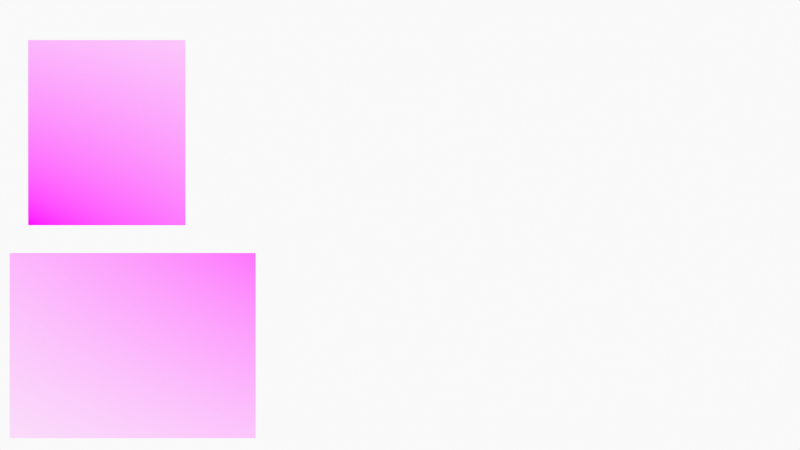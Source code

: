 # Source: CharacterSketchingFromReference.blend  (saved by Blender 3.1.7; exported with 4.5.12 LTS)
import bpy
from mathutils import Matrix  # noqa: F401  (used for matrix-valued properties, if any)

bpy.ops.wm.read_factory_settings(use_empty=True)
scene = bpy.context.scene
scene.name = 'Scene'

# ---- collections
col_collection = bpy.data.collections.new('Collection'); scene.collection.children.link(col_collection)
col_camera = bpy.data.collections.new('Camera'); scene.collection.children.link(col_camera)

# ---- images (referenced by path relative to the original .blend; pixels are not part of the script)
import os
ASSET_DIR = os.environ.get("B2B_ASSET_DIR", "")  # directory of the original .blend (textures are referenced by path, not embedded)
HERE = os.path.dirname(os.path.abspath(__file__))  # packed textures are extracted next to this script under _unpacked/

def load_image(name, relpath, width, height, colorspace="sRGB"):
    """Load a texture the original file referenced (path relative to the .blend, or extracted next to this script)."""
    p = next((c for c in (os.path.join(HERE, relpath), os.path.join(ASSET_DIR, relpath)) if relpath and os.path.exists(c)), "")
    if p:
        img = bpy.data.images.load(p, check_existing=True)
        img.name = name
    else:  # same state as the original file: an image datablock whose file is absent (Cycles renders it pink)
        img = bpy.data.images.new(name, width, height)
        img.source = "FILE"
        img.filepath = "//" + (relpath or name)
    img.colorspace_settings.name = colorspace
    return img
img_cheetara_by_blacksataguni_d55vkzo_jpg = load_image('cheetara_by_blacksataguni_d55vkzo.jpg', 'cheetara_by_blacksataguni_d55vkzo.jpg', 1024, 1024, 'sRGB')

# ---- materials (node trees are filled in below, after node groups)
mat_solid_stroke = bpy.data.materials.new('Solid Stroke')
mat_solid_stroke.use_transparent_shadow = False
mat_squares_stroke = bpy.data.materials.new('Squares Stroke')
mat_squares_stroke.use_transparent_shadow = False
mat_solid_fill = bpy.data.materials.new('Solid Fill')
mat_solid_fill.use_transparent_shadow = False
mat_dots_stroke = bpy.data.materials.new('Dots Stroke')
mat_dots_stroke.use_transparent_shadow = False
mat_cheetara_by_blacksataguni_d55vkzo = bpy.data.materials.new('cheetara_by_blacksataguni_d55vkzo')
mat_cheetara_by_blacksataguni_d55vkzo.surface_render_method = 'BLENDED'
mat_cheetara_by_blacksataguni_d55vkzo.blend_method = 'BLEND'
mat_cheetara_by_blacksataguni_d55vkzo.use_transparent_shadow = False

# ---- node groups
ng_iap_shadeless = bpy.data.node_groups.new('IAP_SHADELESS', 'ShaderNodeTree')
_s = ng_iap_shadeless.interface.new_socket(name='Shader', in_out='OUTPUT', socket_type='NodeSocketShader')
_s = ng_iap_shadeless.interface.new_socket(name='Color', in_out='INPUT', socket_type='NodeSocketColor')
_N = ng_iap_shadeless.nodes; _L = ng_iap_shadeless.links
n0 = _N.new('NodeGroupOutput'); n0.name = 'Group Output'; n0.location = (0, 0)
n1 = _N.new('NodeGroupInput'); n1.name = 'Group Input'; n1.location = (-600, -240)
n2 = _N.new('ShaderNodeBsdfDiffuse'); n2.name = 'Diffuse BSDF'; n2.location = (-400, -60)
n3 = _N.new('ShaderNodeEmission'); n3.name = 'Emission'; n3.location = (-400, -240)
n4 = _N.new('ShaderNodeLightPath'); n4.name = 'Light Path'; n4.location = (-1200, 30)
n5 = _N.new('ShaderNodeMath'); n5.name = 'Math'; n5.location = (-800, 30)
n5.label = 'Bounce Count'
n5.operation = 'SUBTRACT'
n6 = _N.new('ShaderNodeMath'); n6.name = 'Math.001'; n6.location = (-600, 30)
n6.label = 'Camera or Refracted'
n6.operation = 'SUBTRACT'
n6.inputs[0].default_value = 1.0
n7 = _N.new('ShaderNodeMath'); n7.name = 'Math.002'; n7.location = (-1000, 390)
n7.label = 'Limit Reflections'
n7.operation = 'SUBTRACT'
n7.inputs[0].default_value = 2.0
n8 = _N.new('ShaderNodeMath'); n8.name = 'Math.003'; n8.location = (-800, 300)
n8.label = 'Camera Ray to Glossy'
n8.operation = 'MULTIPLY'
n9 = _N.new('ShaderNodeMath'); n9.name = 'Math.004'; n9.location = (-600, 210)
n9.label = 'Shadow or Reflection?'
n9.operation = 'MAXIMUM'
n10 = _N.new('ShaderNodeMath'); n10.name = 'Math.005'; n10.location = (-400, 120)
n10.label = 'Shadow, Reflect or Refract?'
n10.operation = 'MAXIMUM'
n11 = _N.new('ShaderNodeMixShader'); n11.name = 'Mix Shader'; n11.location = (-200, 0)
_L.new(n1.outputs[0], n2.inputs[0])
_L.new(n1.outputs[0], n3.inputs[0])
_L.new(n4.outputs[9], n5.inputs[0])
_L.new(n4.outputs[13], n5.inputs[1])
_L.new(n5.outputs[0], n6.inputs[1])
_L.new(n4.outputs[9], n7.inputs[1])
_L.new(n7.outputs[0], n8.inputs[0])
_L.new(n4.outputs[3], n8.inputs[1])
_L.new(n8.outputs[0], n9.inputs[0])
_L.new(n4.outputs[1], n9.inputs[1])
_L.new(n9.outputs[0], n10.inputs[0])
_L.new(n6.outputs[0], n10.inputs[1])
_L.new(n10.outputs[0], n11.inputs[0])
_L.new(n2.outputs[0], n11.inputs[1])
_L.new(n3.outputs[0], n11.inputs[2])
_L.new(n11.outputs[0], n0.inputs[0])
n0.is_active_output = True

# ---- material node trees
mat_dots_stroke.use_nodes = True; mat_dots_stroke.node_tree.nodes.clear()
_N = mat_dots_stroke.node_tree.nodes; _L = mat_dots_stroke.node_tree.links
n0 = _N.new('ShaderNodeOutputMaterial'); n0.name = 'Material Output'; n0.location = (300, 300)
n1 = _N.new('ShaderNodeBsdfPrincipled'); n1.name = 'Principled BSDF'; n1.location = (10, 300)
n1.distribution = 'GGX'
n1.subsurface_method = 'RANDOM_WALK_SKIN'
n1.inputs[2].default_value = 0.4
n1.inputs[3].default_value = 1.45
n1.inputs[27].default_value = (0.0, 0.0, 0.0, 1.0)
n1.inputs[28].default_value = 1.0
_L.new(n1.outputs[0], n0.inputs[0])
n0.is_active_output = True
mat_cheetara_by_blacksataguni_d55vkzo.use_nodes = True; mat_cheetara_by_blacksataguni_d55vkzo.node_tree.nodes.clear()
_N = mat_cheetara_by_blacksataguni_d55vkzo.node_tree.nodes; _L = mat_cheetara_by_blacksataguni_d55vkzo.node_tree.links
n0 = _N.new('ShaderNodeOutputMaterial'); n0.name = 'Material Output'; n0.location = (300, 300)
n1 = _N.new('ShaderNodeTexImage'); n1.name = 'Image Texture'; n1.location = (-400, 60)
n1.image = img_cheetara_by_blacksataguni_d55vkzo_jpg
n1.extension = 'CLIP'
n2 = _N.new('ShaderNodeGroup'); n2.name = 'Group'; n2.location = (-200, 60)
n2.node_tree = ng_iap_shadeless
n3 = _N.new('ShaderNodeBsdfTransparent'); n3.name = 'Transparent BSDF'; n3.location = (-200, 240)
n4 = _N.new('ShaderNodeMixShader'); n4.name = 'Mix Shader'; n4.location = (0, 300)
_L.new(n1.outputs[0], n2.inputs[0])
_L.new(n1.outputs[1], n4.inputs[0])
_L.new(n3.outputs[0], n4.inputs[1])
_L.new(n2.outputs[0], n4.inputs[2])
_L.new(n4.outputs[0], n0.inputs[0])
n0.is_active_output = True

# ---- world
world_world = bpy.data.worlds.new('World'); scene.world = world_world
world_world.use_nodes = True; world_world.node_tree.nodes.clear()
_N = world_world.node_tree.nodes; _L = world_world.node_tree.links
n0 = _N.new('ShaderNodeOutputWorld'); n0.name = 'World Output'; n0.location = (300, 300)
n1 = _N.new('ShaderNodeBackground'); n1.name = 'Background'; n1.location = (10, 300)
n1.inputs[0].default_value = (0.9513, 0.9513, 0.9513, 1.0)
_L.new(n1.outputs[0], n0.inputs[0])
n0.is_active_output = True
world_world.color = (0.9513, 0.9513, 0.9513)
world_world.use_sun_shadow = False
world_world.sun_shadow_jitter_overblur = 0.0

# ---- cameras
cam_camera = bpy.data.cameras.new('Camera')
cam_camera.display_size = 2.0

# ---- meshes
me_cheetara_by_blacksataguni_d55vkzo = bpy.data.meshes.new('cheetara_by_blacksataguni_d55vkzo')
me_cheetara_by_blacksataguni_d55vkzo.from_pydata([(-0.004014, 0.5, 0.0), (0.4207, 0.5, 0.0), (-0.004014, 0.0, 0.0), (0.4207, 0.0, 0.0), (0.276, 0.5, 0.0), (0.276, 0.0, 0.0)], [], [(5, 3, 1, 4), (2, 5, 4, 0)])
_uv = me_cheetara_by_blacksataguni_d55vkzo.uv_layers.new(name='UVMap')
_uv.uv.foreach_set('vector', [0.6309, 0.5, 0.6996, 0.5, 0.6996, 1.0, 0.6309, 1.0, 0.4981, 0.5, 0.6309, 0.5, 0.6309, 1.0, 0.4981, 1.0])
_ca = me_cheetara_by_blacksataguni_d55vkzo.color_attributes.new('Col', 'BYTE_COLOR', 'CORNER')
_ca.data.foreach_set('color', [1.0, 1.0, 1.0, 1.0, 1.0, 1.0, 1.0, 1.0, 1.0, 1.0, 1.0, 1.0, 1.0, 1.0, 1.0, 1.0, 1.0, 1.0, 1.0, 1.0, 1.0, 1.0, 1.0, 1.0, 1.0, 1.0, 1.0, 1.0, 1.0, 1.0, 1.0, 1.0])
me_cheetara_by_blacksataguni_d55vkzo.materials.append(mat_cheetara_by_blacksataguni_d55vkzo)
me_cheetara_by_blacksataguni_d55vkzo.use_remesh_fix_poles = True
me_cheetara_by_blacksataguni_d55vkzo.use_remesh_preserve_attributes = False
me_cheetara_by_blacksataguni_d55vkzo.update()
me_cheetara_by_blacksataguni_d55vkzo_003 = bpy.data.meshes.new('cheetara_by_blacksataguni_d55vkzo.003')
me_cheetara_by_blacksataguni_d55vkzo_003.from_pydata([(-1.054, -0.5, 0.0), (1.054, -0.5, 0.0), (-1.054, 0.5, 0.0), (1.054, 0.5, 0.0), (-0.004014, -0.5, 0.0), (-0.004014, 0.5, 0.0), (0.4207, -0.5, 0.0), (0.4207, 0.5, 0.0), (-1.054, 0.0, 0.0), (1.054, 0.0, 0.0), (-0.004014, 0.0, 0.0), (0.4207, 0.0, 0.0), (-0.3899, 0.5, 0.0), (-0.3899, -0.5, 0.0), (-0.3899, 0.0, 0.0), (-0.6698, 0.5, 0.0), (-0.6698, 0.0, 0.0), (-0.6698, -0.5, 0.0), (0.276, 0.5, 0.0), (0.276, -0.5, 0.0), (0.276, 0.0, 0.0)], [], [(11, 9, 3, 7), (14, 10, 5, 12), (20, 11, 7, 18), (19, 6, 11, 20), (13, 4, 10, 14), (6, 1, 9, 11), (17, 13, 14, 16), (16, 14, 12, 15), (8, 16, 15, 2), (0, 17, 16, 8), (4, 19, 20, 10), (10, 20, 18, 5)])
_uv = me_cheetara_by_blacksataguni_d55vkzo_003.uv_layers.new(name='UVMap')
_uv.uv.foreach_set('vector', [0.6996, 0.5, 1.0, 0.5, 1.0, 1.0, 0.6996, 1.0, 0.315, 0.5, 0.4981, 0.5, 0.4981, 1.0, 0.315, 1.0, 0.6309, 0.5, 0.6996, 0.5, 0.6996, 1.0, 0.6309, 1.0, 0.6309, 0.0, 0.6996, 0.0, 0.6996, 0.5, 0.6309, 0.5, 0.315, 0.0, 0.4981, 0.0, 0.4981, 0.5, 0.315, 0.5, 0.6996, 0.0, 1.0, 0.0, 1.0, 0.5, 0.6996, 0.5, 0.1822, 0.0, 0.315, 0.0, 0.315, 0.5, 0.1822, 0.5, 0.1822, 0.5, 0.315, 0.5, 0.315, 1.0, 0.1822, 1.0, 0.0, 0.5, 0.1822, 0.5, 0.1822, 1.0, 0.0, 1.0, 0.0, 0.0, 0.1822, 0.0, 0.1822, 0.5, 0.0, 0.5, 0.4981, 0.0, 0.6309, 0.0, 0.6309, 0.5, 0.4981, 0.5, 0.4981, 0.5, 0.6309, 0.5, 0.6309, 1.0, 0.4981, 1.0])
me_cheetara_by_blacksataguni_d55vkzo_003.materials.append(mat_cheetara_by_blacksataguni_d55vkzo)
me_cheetara_by_blacksataguni_d55vkzo_003.use_remesh_fix_poles = True
me_cheetara_by_blacksataguni_d55vkzo_003.use_remesh_preserve_attributes = False
me_cheetara_by_blacksataguni_d55vkzo_003.update()
me_cheetara_by_blacksataguni_d55vkzo_004 = bpy.data.meshes.new('cheetara_by_blacksataguni_d55vkzo.004')
me_cheetara_by_blacksataguni_d55vkzo_004.from_pydata([(-1.054, -0.5, 0.0), (-1.054, 0.0, 0.0), (-0.3899, -0.5, 0.0), (-0.3899, 0.0, 0.0), (-0.6698, 0.0, 0.0), (-0.6698, -0.5, 0.0)], [], [(5, 2, 3, 4), (0, 5, 4, 1)])
_uv = me_cheetara_by_blacksataguni_d55vkzo_004.uv_layers.new(name='UVMap')
_uv.uv.foreach_set('vector', [0.1822, 0.0, 0.315, 0.0, 0.315, 0.5, 0.1822, 0.5, 0.0, 0.0, 0.1822, 0.0, 0.1822, 0.5, 0.0, 0.5])
me_cheetara_by_blacksataguni_d55vkzo_004.materials.append(mat_cheetara_by_blacksataguni_d55vkzo)
me_cheetara_by_blacksataguni_d55vkzo_004.use_remesh_fix_poles = True
me_cheetara_by_blacksataguni_d55vkzo_004.use_remesh_preserve_attributes = False
me_cheetara_by_blacksataguni_d55vkzo_004.update()

# ---- objects
ob_stroke = bpy.data.objects.new('Stroke', None)
ob_cheetara_by_blacksataguni_d55vkzo = bpy.data.objects.new('cheetara_by_blacksataguni_d55vkzo', me_cheetara_by_blacksataguni_d55vkzo)
ob_cheetara_by_blacksataguni_d55vkzo_001 = bpy.data.objects.new('cheetara_by_blacksataguni_d55vkzo.001', me_cheetara_by_blacksataguni_d55vkzo_003)
ob_cheetara_by_blacksataguni_d55vkzo_002 = bpy.data.objects.new('cheetara_by_blacksataguni_d55vkzo.002', me_cheetara_by_blacksataguni_d55vkzo_004)
ob_camera = bpy.data.objects.new('Camera', cam_camera)

# ---- transforms, parenting, visibility, modifiers, constraints
ob_stroke.location = (0.0, 0.0, 0.0)
ob_stroke.empty_display_size = 0.2
ob_stroke.empty_image_offset = (0.0, 0.0)
ob_stroke.empty_image_side = 'FRONT'
ob_stroke.use_grease_pencil_lights = True
ob_stroke.lineart.crease_threshold = 0.0
ob_cheetara_by_blacksataguni_d55vkzo.location = (-4.0, 0.0, 0.0)
ob_cheetara_by_blacksataguni_d55vkzo.rotation_euler = (1.571, 0.0, 0.0)
ob_cheetara_by_blacksataguni_d55vkzo.scale = (4.0, 4.0, 4.0)
ob_cheetara_by_blacksataguni_d55vkzo_001.location = (-7.0, 0.0, 0.0)
ob_cheetara_by_blacksataguni_d55vkzo_001.rotation_euler = (1.571, 0.0, 0.0)
ob_cheetara_by_blacksataguni_d55vkzo_001.scale = (2.0, 2.0, 2.0)
ob_cheetara_by_blacksataguni_d55vkzo_002.location = (0.0, 0.0, -0.3)
ob_cheetara_by_blacksataguni_d55vkzo_002.rotation_euler = (1.571, 0.0, 0.0)
ob_cheetara_by_blacksataguni_d55vkzo_002.scale = (4.0, 4.0, 4.0)
ob_camera.location = (0.0, -12.0, 0.0)
ob_camera.rotation_euler = (1.571, -0.0, -0.0)
ob_camera.empty_image_side = 'FRONT'
ob_camera.lineart.crease_threshold = 0.0

# ---- collection membership
col_collection.objects.link(ob_stroke)
col_collection.objects.link(ob_cheetara_by_blacksataguni_d55vkzo)
col_collection.objects.link(ob_cheetara_by_blacksataguni_d55vkzo_001)
col_collection.objects.link(ob_cheetara_by_blacksataguni_d55vkzo_002)
col_camera.objects.link(ob_camera)

# ---- scene / render settings (as saved in the file)
scene.camera = ob_camera
scene.frame_start = 1; scene.frame_end = 250; scene.frame_set(1)
scene.render.engine = 'BLENDER_EEVEE_NEXT'
scene.cycles.sampling_pattern = 'TABULATED_SOBOL'
scene.cycles.use_light_tree = False
scene.view_settings.view_transform = 'Standard'
bpy.context.view_layer.update()
